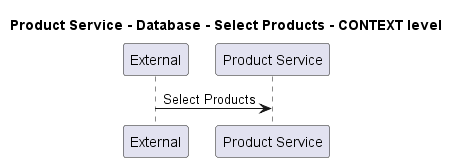

The diagram above was rendered by PlantUML. Its source (embedded in the PNG):
@startuml
!pragma layout smetana

title Product Service - Database - Select Products - CONTEXT level

participant "External" as C4InterFlow.SoftwareSystems.ExternalSystem
participant "Product Service" as ECommercePlatform.SoftwareSystems.ProductService

C4InterFlow.SoftwareSystems.ExternalSystem -> ECommercePlatform.SoftwareSystems.ProductService : Select Products


@enduml